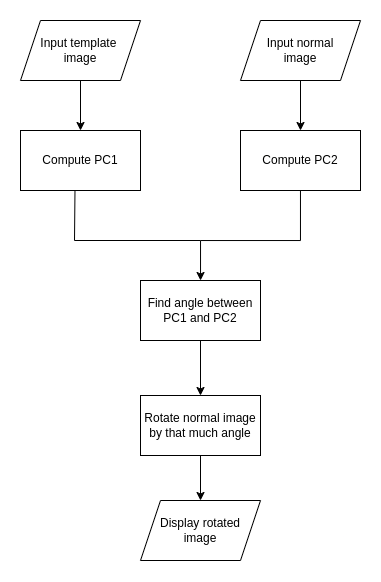

The diagram above was exported from draw.io. Its source (the exported page's mxGraphModel, read from the mxfile embedded in the PNG):
<mxGraphModel dx="989" dy="559" grid="1" gridSize="10" guides="1" tooltips="1" connect="1" arrows="1" fold="1" page="1" pageScale="1" pageWidth="827" pageHeight="1169" math="0" shadow="0">
  <root>
    <mxCell id="0" />
    <mxCell id="1" parent="0" />
    <mxCell id="MSazwAZ72uVUtoWHvnV5-3" value="" style="edgeStyle=orthogonalEdgeStyle;rounded=0;orthogonalLoop=1;jettySize=auto;html=1;" edge="1" parent="1" source="MSazwAZ72uVUtoWHvnV5-1" target="MSazwAZ72uVUtoWHvnV5-2">
      <mxGeometry relative="1" as="geometry" />
    </mxCell>
    <mxCell id="MSazwAZ72uVUtoWHvnV5-1" value="Input template&amp;nbsp;&lt;br&gt;image" style="shape=parallelogram;perimeter=parallelogramPerimeter;whiteSpace=wrap;html=1;fixedSize=1;" vertex="1" parent="1">
      <mxGeometry x="210" y="180" width="120" height="60" as="geometry" />
    </mxCell>
    <mxCell id="MSazwAZ72uVUtoWHvnV5-2" value="Compute PC1" style="whiteSpace=wrap;html=1;" vertex="1" parent="1">
      <mxGeometry x="210" y="290" width="120" height="60" as="geometry" />
    </mxCell>
    <mxCell id="MSazwAZ72uVUtoWHvnV5-7" value="" style="edgeStyle=orthogonalEdgeStyle;rounded=0;orthogonalLoop=1;jettySize=auto;html=1;" edge="1" parent="1" source="MSazwAZ72uVUtoWHvnV5-4" target="MSazwAZ72uVUtoWHvnV5-6">
      <mxGeometry relative="1" as="geometry" />
    </mxCell>
    <mxCell id="MSazwAZ72uVUtoWHvnV5-4" value="Input normal &lt;br&gt;image" style="shape=parallelogram;perimeter=parallelogramPerimeter;whiteSpace=wrap;html=1;fixedSize=1;" vertex="1" parent="1">
      <mxGeometry x="430" y="180" width="120" height="60" as="geometry" />
    </mxCell>
    <mxCell id="MSazwAZ72uVUtoWHvnV5-11" value="" style="edgeStyle=orthogonalEdgeStyle;rounded=0;orthogonalLoop=1;jettySize=auto;html=1;" edge="1" parent="1" source="MSazwAZ72uVUtoWHvnV5-6" target="MSazwAZ72uVUtoWHvnV5-10">
      <mxGeometry relative="1" as="geometry">
        <Array as="points">
          <mxPoint x="490" y="400" />
          <mxPoint x="390" y="400" />
        </Array>
      </mxGeometry>
    </mxCell>
    <mxCell id="MSazwAZ72uVUtoWHvnV5-6" value="Compute PC2" style="whiteSpace=wrap;html=1;" vertex="1" parent="1">
      <mxGeometry x="430" y="290" width="120" height="60" as="geometry" />
    </mxCell>
    <mxCell id="MSazwAZ72uVUtoWHvnV5-17" value="" style="edgeStyle=orthogonalEdgeStyle;rounded=0;orthogonalLoop=1;jettySize=auto;html=1;" edge="1" parent="1" source="MSazwAZ72uVUtoWHvnV5-10" target="MSazwAZ72uVUtoWHvnV5-16">
      <mxGeometry relative="1" as="geometry" />
    </mxCell>
    <mxCell id="MSazwAZ72uVUtoWHvnV5-10" value="Find angle between PC1 and PC2" style="whiteSpace=wrap;html=1;" vertex="1" parent="1">
      <mxGeometry x="330" y="440" width="120" height="60" as="geometry" />
    </mxCell>
    <mxCell id="MSazwAZ72uVUtoWHvnV5-15" value="" style="endArrow=none;html=1;rounded=0;exitX=0.454;exitY=1.002;exitDx=0;exitDy=0;exitPerimeter=0;" edge="1" parent="1" source="MSazwAZ72uVUtoWHvnV5-2">
      <mxGeometry width="50" height="50" relative="1" as="geometry">
        <mxPoint x="420" y="540" as="sourcePoint" />
        <mxPoint x="390" y="400" as="targetPoint" />
        <Array as="points">
          <mxPoint x="264" y="400" />
        </Array>
      </mxGeometry>
    </mxCell>
    <mxCell id="MSazwAZ72uVUtoWHvnV5-21" value="" style="edgeStyle=orthogonalEdgeStyle;rounded=0;orthogonalLoop=1;jettySize=auto;html=1;" edge="1" parent="1" source="MSazwAZ72uVUtoWHvnV5-16" target="MSazwAZ72uVUtoWHvnV5-20">
      <mxGeometry relative="1" as="geometry" />
    </mxCell>
    <mxCell id="MSazwAZ72uVUtoWHvnV5-16" value="Rotate normal image by that much angle" style="whiteSpace=wrap;html=1;" vertex="1" parent="1">
      <mxGeometry x="330" y="555" width="120" height="60" as="geometry" />
    </mxCell>
    <mxCell id="MSazwAZ72uVUtoWHvnV5-20" value="Display rotated &lt;br&gt;image" style="shape=parallelogram;perimeter=parallelogramPerimeter;whiteSpace=wrap;html=1;fixedSize=1;" vertex="1" parent="1">
      <mxGeometry x="330" y="660" width="120" height="60" as="geometry" />
    </mxCell>
  </root>
</mxGraphModel>